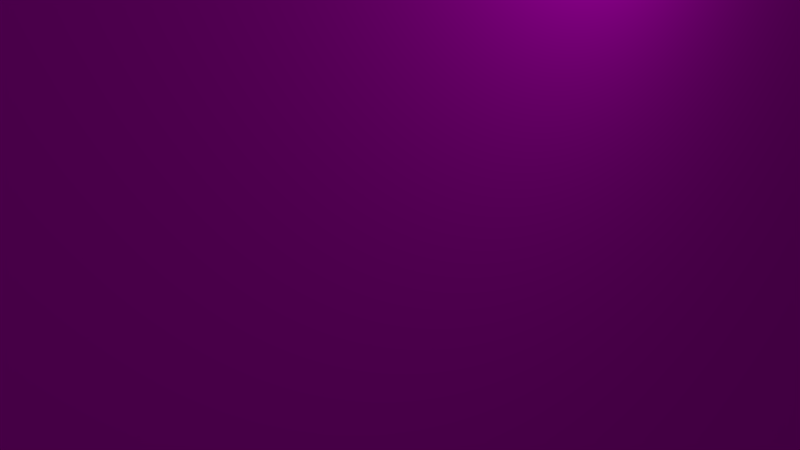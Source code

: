 # Source: Door_2.blend  (saved by Blender 2.76.0; exported with 4.5.12 LTS)
import bpy
from mathutils import Matrix  # noqa: F401  (used for matrix-valued properties, if any)

bpy.ops.wm.read_factory_settings(use_empty=True)
scene = bpy.context.scene
scene.name = 'Scene'

# ---- collections
col_collection_1 = bpy.data.collections.new('Collection 1'); scene.collection.children.link(col_collection_1)

# ---- images (referenced by path relative to the original .blend; pixels are not part of the script)
import os
ASSET_DIR = os.environ.get("B2B_ASSET_DIR", "")  # directory of the original .blend (textures are referenced by path, not embedded)
HERE = os.path.dirname(os.path.abspath(__file__))  # packed textures are extracted next to this script under _unpacked/

def load_image(name, relpath, width, height, colorspace="sRGB"):
    """Load a texture the original file referenced (path relative to the .blend, or extracted next to this script)."""
    p = next((c for c in (os.path.join(HERE, relpath), os.path.join(ASSET_DIR, relpath)) if relpath and os.path.exists(c)), "")
    if p:
        img = bpy.data.images.load(p, check_existing=True)
        img.name = name
    else:  # same state as the original file: an image datablock whose file is absent (Cycles renders it pink)
        img = bpy.data.images.new(name, width, height)
        img.source = "FILE"
        img.filepath = "//" + (relpath or name)
    img.colorspace_settings.name = colorspace
    return img
img_door_1_text_png = load_image('Door_1_text.png', 'Door_1_text.png', 1024, 1024, 'sRGB')

# ---- materials (node trees are filled in below, after node groups)
mat_material_002 = bpy.data.materials.new('Material.002')
mat_material_002.alpha_threshold = 0.0
mat_material_002.roughness = 0.5
mat_material_001 = bpy.data.materials.new('Material.001')
mat_material_001.alpha_threshold = 0.0
mat_material_001.roughness = 0.5

# ---- material node trees
mat_material_002.use_nodes = True; mat_material_002.node_tree.nodes.clear()
_N = mat_material_002.node_tree.nodes; _L = mat_material_002.node_tree.links
n0 = _N.new('ShaderNodeOutputMaterial'); n0.name = 'Material Output'; n0.location = (300, 300)
n1 = _N.new('ShaderNodeBsdfDiffuse'); n1.name = 'Diffuse BSDF'; n1.location = (10, 300)
n2 = _N.new('ShaderNodeTexImage'); n2.name = 'Image Texture'; n2.location = (-180, 300)
n2.width = 140
n2.image = img_door_1_text_png
_L.new(n1.outputs[0], n0.inputs[0])
_L.new(n2.outputs[0], n1.inputs[0])
n0.is_active_output = True
mat_material_001.use_nodes = True; mat_material_001.node_tree.nodes.clear()
_N = mat_material_001.node_tree.nodes; _L = mat_material_001.node_tree.links
n0 = _N.new('ShaderNodeOutputMaterial'); n0.name = 'Material Output'; n0.location = (300, 300)
n1 = _N.new('ShaderNodeBsdfDiffuse'); n1.name = 'Diffuse BSDF'; n1.location = (10, 300)
_L.new(n1.outputs[0], n0.inputs[0])
n0.is_active_output = True

# ---- world
world_world = bpy.data.worlds.new('World'); scene.world = world_world
world_world.color = (0.05088, 0.05088, 0.05088)
world_world.use_sun_shadow = False
world_world.sun_shadow_jitter_overblur = 0.0
world_world.cycles.sampling_method = 'MANUAL'
world_world.cycles.sample_map_resolution = 256

# ---- cameras
cam_camera = bpy.data.cameras.new('Camera')
cam_camera.clip_end = 100.0
cam_camera.lens = 35.0
cam_camera.sensor_width = 32.0
cam_camera.sensor_height = 18.0
cam_camera.ortho_scale = 7.314
cam_camera.dof.focus_distance = 0.0

# ---- lights
light_lamp = bpy.data.lights.new('Lamp', 'POINT')
light_lamp.transmission_factor = 0.0
light_lamp.cutoff_distance = 30.0
light_lamp.energy = 100.0
light_lamp.shadow_buffer_clip_start = 1.001
light_lamp.shadow_soft_size = 0.1
light_lamp.shadow_maximum_resolution = 0.006
light_lamp.use_absolute_resolution = True
light_lamp.cycles.use_multiple_importance_sampling = False

# ---- meshes
me_cube_001 = bpy.data.meshes.new('Cube.001')
me_cube_001.from_pydata([(-100.0, -100.0, -100.0), (-100.0, -100.0, 100.0), (-100.0, 100.0, -100.0), (-100.0, 100.0, 100.0), (100.0, -100.0, -100.0), (100.0, -100.0, 100.0), (100.0, 100.0, -100.0), (100.0, 100.0, 100.0)], [], [(1, 3, 2, 0), (3, 7, 6, 2), (7, 5, 4, 6), (5, 1, 0, 4), (0, 2, 6, 4), (5, 7, 3, 1)])
_uv = me_cube_001.uv_layers.new(name='UVMap')
_uv.uv.foreach_set('vector', [-0.7827, 0.9732, -0.2235, 0.9732, -0.2235, 0.02683, -0.7827, 0.02683, 0.7796, 0.9732, 0.7842, 0.9809, 0.7842, 0.01911, 0.7796, 0.02683, 0.7842, 0.9809, 0.2158, 0.9809, 0.2158, 0.01911, 0.7842, 0.01911, 0.2158, 0.9809, 0.2204, 0.9732, 0.2204, 0.02683, 0.2158, 0.01911, 0.2204, 0.02683, 0.7796, 0.02683, 0.7842, 0.01911, 0.2158, 0.01911, 0.2158, 0.9809, 0.7842, 0.9809, 0.7796, 0.9732, 0.2204, 0.9732])
me_cube_001.materials.append(mat_material_002)
me_cube_001.use_remesh_preserve_volume = False
me_cube_001.use_remesh_preserve_attributes = False
me_cube_001.use_mirror_vertex_groups = False
me_cube_001.update()
me_cube_006 = bpy.data.meshes.new('Cube.006')
me_cube_006.from_pydata([(-100.0, -100.0, -100.0), (-100.0, -100.0, 100.0), (-100.0, 100.0, -100.0), (-100.0, 100.0, 100.0), (100.0, -100.0, -100.0), (100.0, -100.0, 100.0), (100.0, 100.0, -100.0), (100.0, 100.0, 100.0)], [], [(1, 3, 2, 0), (3, 7, 6, 2), (7, 5, 4, 6), (5, 1, 0, 4), (0, 2, 6, 4), (5, 7, 3, 1)])
_uv = me_cube_006.uv_layers.new(name='UVMap')
_uv.uv.foreach_set('vector', [2.211, 0.9941, 1.426, 0.9941, 1.426, 0.06684, 2.211, 0.06684, 1.426, 0.9941, 1.403, 0.9804, 1.403, 0.04386, 1.426, 0.06684, 2.825, 1.01, 3.617, 1.01, 3.617, 0.07339, 2.825, 0.07339, 3.617, 1.01, 3.632, 1.024, 3.632, 0.09637, 3.617, 0.07339, 2.211, 0.06684, 1.426, 0.06684, 1.403, 0.04386, 2.195, 0.04386, 3.617, 1.01, 2.825, 1.01, 2.848, 1.024, 3.632, 1.024])
me_cube_006.materials.append(mat_material_001)
me_cube_006.use_remesh_preserve_volume = False
me_cube_006.use_remesh_preserve_attributes = False
me_cube_006.use_mirror_vertex_groups = False
me_cube_006.update()

# ---- objects
ob_cube_001 = bpy.data.objects.new('Cube.001', me_cube_001)
ob_cube_003 = bpy.data.objects.new('Cube.003', me_cube_006)
ob_lamp = bpy.data.objects.new('Lamp', light_lamp)
ob_camera = bpy.data.objects.new('Camera', cam_camera)

# ---- transforms, parenting, visibility, modifiers, constraints
ob_cube_001.location = (0.0, 0.0, 0.0)
ob_cube_001.scale = (0.025, 0.65, 1.1)
ob_cube_001.lineart.crease_threshold = 0.0
ob_cube_003.location = (5.0, 50.0, -10.0)
ob_cube_003.scale = (0.015, 0.1, 0.025)
ob_cube_003.lineart.crease_threshold = 0.0
ob_lamp.location = (4.076, 1.005, 5.904)
ob_lamp.rotation_euler = (0.6503, 0.05522, 1.866)
ob_lamp.lock_rotations_4d = False
ob_lamp.empty_display_type = 'ARROWS'
ob_lamp.color = (0.0, 0.0, 0.0, 0.0)
ob_lamp.lineart.crease_threshold = 0.0
ob_camera.location = (7.481, -6.508, 5.344)
ob_camera.rotation_euler = (1.109, 0.01082, 0.8149)
ob_camera.lock_rotations_4d = False
ob_camera.empty_display_type = 'ARROWS'
ob_camera.color = (0.0, 0.0, 0.0, 0.0)
ob_camera.display_type = 'WIRE'
ob_camera.lineart.crease_threshold = 0.0

# ---- collection membership
col_collection_1.objects.link(ob_cube_001)
col_collection_1.objects.link(ob_cube_003)
col_collection_1.objects.link(ob_lamp)
col_collection_1.objects.link(ob_camera)

# ---- scene / render settings (as saved in the file)
scene.camera = ob_camera
scene.frame_start = 1; scene.frame_end = 250; scene.frame_set(1)
scene.render.engine = 'CYCLES'
scene.render.resolution_percentage = 50
scene.render.dither_intensity = 0.0
scene.cycles.use_denoising = False
scene.cycles.samples = 10
scene.cycles.sampling_pattern = 'TABULATED_SOBOL'
scene.cycles.light_sampling_threshold = 0.0
scene.cycles.use_adaptive_sampling = False
scene.cycles.use_light_tree = False
scene.cycles.blur_glossy = 0.0
scene.cycles.pixel_filter_type = 'GAUSSIAN'
scene.cycles.sample_clamp_indirect = 0.0
scene.view_settings.view_transform = 'Standard'
scene.unit_settings.scale_length = 0.01
bpy.context.view_layer.update()
